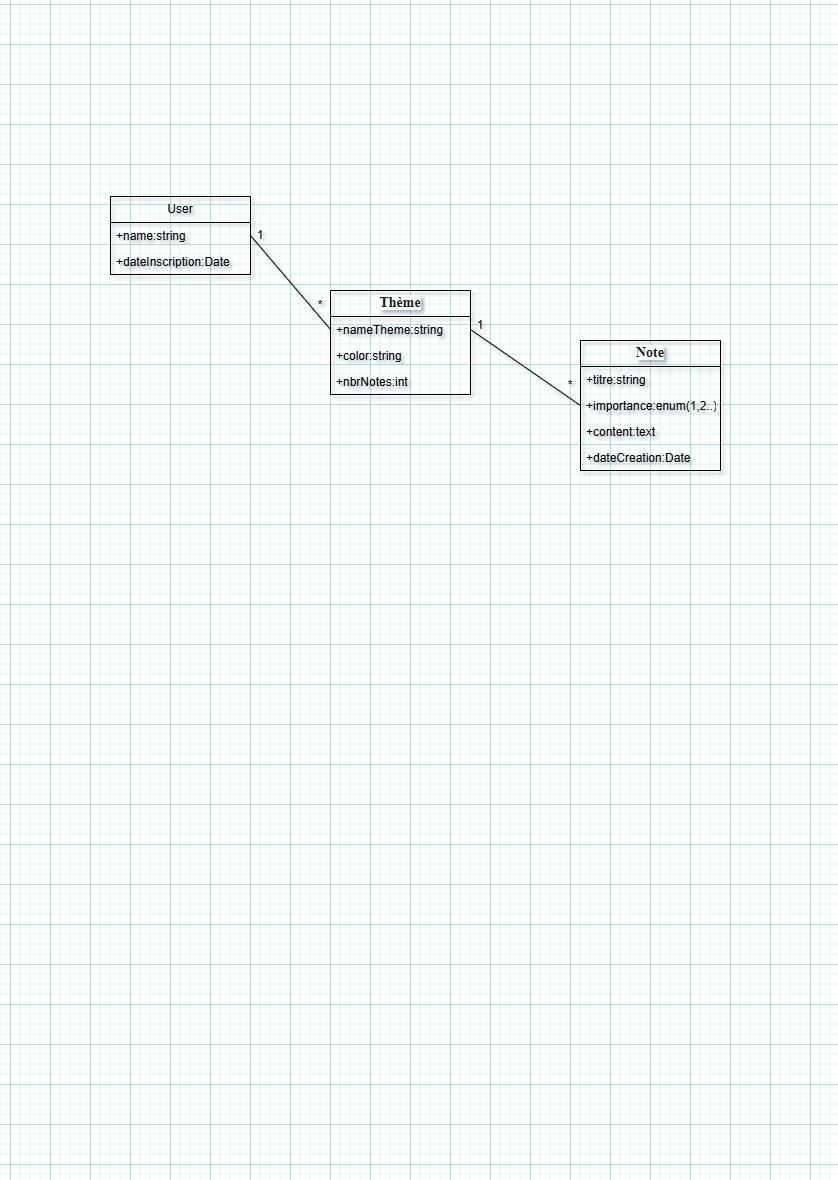

The diagram above was exported from draw.io. Its source (the exported page's mxGraphModel, read from the mxfile embedded in the PNG):
<mxGraphModel dx="1025" dy="417" grid="1" gridSize="10" guides="1" tooltips="1" connect="1" arrows="1" fold="1" page="1" pageScale="1" pageWidth="827" pageHeight="1169" math="0" shadow="0">
  <root>
    <mxCell id="WIyWlLk6GJQsqaUBKTNV-0" />
    <mxCell id="WIyWlLk6GJQsqaUBKTNV-1" parent="WIyWlLk6GJQsqaUBKTNV-0" />
    <mxCell id="UefH8rSB6HVKTpbrT9Sl-0" parent="WIyWlLk6GJQsqaUBKTNV-1" style="swimlane;fontStyle=0;childLayout=stackLayout;horizontal=1;startSize=26;fillColor=none;horizontalStack=0;resizeParent=1;resizeParentMax=0;resizeLast=0;collapsible=1;marginBottom=0;whiteSpace=wrap;html=1;" value="User" vertex="1">
      <mxGeometry height="78" width="140" x="110" y="196" as="geometry" />
    </mxCell>
    <mxCell id="UefH8rSB6HVKTpbrT9Sl-1" parent="UefH8rSB6HVKTpbrT9Sl-0" style="text;strokeColor=none;fillColor=none;align=left;verticalAlign=top;spacingLeft=4;spacingRight=4;overflow=hidden;rotatable=0;points=[[0,0.5],[1,0.5]];portConstraint=eastwest;whiteSpace=wrap;html=1;" value="+name:string" vertex="1">
      <mxGeometry height="26" width="140" y="26" as="geometry" />
    </mxCell>
    <mxCell id="UefH8rSB6HVKTpbrT9Sl-2" parent="UefH8rSB6HVKTpbrT9Sl-0" style="text;strokeColor=none;fillColor=none;align=left;verticalAlign=top;spacingLeft=4;spacingRight=4;overflow=hidden;rotatable=0;points=[[0,0.5],[1,0.5]];portConstraint=eastwest;whiteSpace=wrap;html=1;" value="+dateInscription:Date" vertex="1">
      <mxGeometry height="26" width="140" y="52" as="geometry" />
    </mxCell>
    <mxCell id="UefH8rSB6HVKTpbrT9Sl-4" parent="WIyWlLk6GJQsqaUBKTNV-1" style="swimlane;fontStyle=0;childLayout=stackLayout;horizontal=1;startSize=26;fillColor=none;horizontalStack=0;resizeParent=1;resizeParentMax=0;resizeLast=0;collapsible=1;marginBottom=0;whiteSpace=wrap;html=1;" value="&lt;span style=&quot;--tw-border-spacing-x: 0; --tw-border-spacing-y: 0; --tw-translate-x: 0; --tw-translate-y: 0; --tw-rotate: 0; --tw-skew-x: 0; --tw-skew-y: 0; --tw-scale-x: 1; --tw-scale-y: 1; --tw-pan-x: ; --tw-pan-y: ; --tw-pinch-zoom: ; --tw-scroll-snap-strictness: proximity; --tw-gradient-from-position: ; --tw-gradient-via-position: ; --tw-gradient-to-position: ; --tw-ordinal: ; --tw-slashed-zero: ; --tw-numeric-figure: ; --tw-numeric-spacing: ; --tw-numeric-fraction: ; --tw-ring-inset: ; --tw-ring-offset-width: 0px; --tw-ring-offset-color: #fff; --tw-ring-color: rgba(59,130,246,.5); --tw-ring-offset-shadow: 0 0 #0000; --tw-ring-shadow: 0 0 #0000; --tw-shadow: 0 0 #0000; --tw-shadow-colored: 0 0 #0000; --tw-blur: ; --tw-brightness: ; --tw-contrast: ; --tw-grayscale: ; --tw-hue-rotate: ; --tw-invert: ; --tw-saturate: ; --tw-sepia: ; --tw-drop-shadow: ; --tw-backdrop-blur: ; --tw-backdrop-brightness: ; --tw-backdrop-contrast: ; --tw-backdrop-grayscale: ; --tw-backdrop-hue-rotate: ; --tw-backdrop-invert: ; --tw-backdrop-opacity: ; --tw-backdrop-saturate: ; --tw-backdrop-sepia: ; --tw-contain-size: ; --tw-contain-layout: ; --tw-contain-paint: ; --tw-contain-style: ; box-sizing: border-box; border: 0px solid; font-weight: 700; color: rgba(0, 0, 0, 0.88); font-family: &amp;quot;Nunito Sans&amp;quot;, &amp;quot;sans-serif&amp;quot;; font-size: 14px; text-align: start; background-color: rgb(255, 255, 255);&quot;&gt;Note&lt;/span&gt;" vertex="1">
      <mxGeometry height="130" width="140" x="580" y="340" as="geometry" />
    </mxCell>
    <mxCell id="UefH8rSB6HVKTpbrT9Sl-5" parent="UefH8rSB6HVKTpbrT9Sl-4" style="text;strokeColor=none;fillColor=none;align=left;verticalAlign=top;spacingLeft=4;spacingRight=4;overflow=hidden;rotatable=0;points=[[0,0.5],[1,0.5]];portConstraint=eastwest;whiteSpace=wrap;html=1;" value="+titre:string" vertex="1">
      <mxGeometry height="26" width="140" y="26" as="geometry" />
    </mxCell>
    <mxCell id="UefH8rSB6HVKTpbrT9Sl-6" parent="UefH8rSB6HVKTpbrT9Sl-4" style="text;strokeColor=none;fillColor=none;align=left;verticalAlign=top;spacingLeft=4;spacingRight=4;overflow=hidden;rotatable=0;points=[[0,0.5],[1,0.5]];portConstraint=eastwest;whiteSpace=wrap;html=1;" value="+importance:enum(1,2..)" vertex="1">
      <mxGeometry height="26" width="140" y="52" as="geometry" />
    </mxCell>
    <mxCell id="UefH8rSB6HVKTpbrT9Sl-7" parent="UefH8rSB6HVKTpbrT9Sl-4" style="text;strokeColor=none;fillColor=none;align=left;verticalAlign=top;spacingLeft=4;spacingRight=4;overflow=hidden;rotatable=0;points=[[0,0.5],[1,0.5]];portConstraint=eastwest;whiteSpace=wrap;html=1;" value="+content:text&lt;div&gt;&lt;br&gt;&lt;/div&gt;" vertex="1">
      <mxGeometry height="26" width="140" y="78" as="geometry" />
    </mxCell>
    <mxCell id="UefH8rSB6HVKTpbrT9Sl-12" parent="UefH8rSB6HVKTpbrT9Sl-4" style="text;strokeColor=none;fillColor=none;align=left;verticalAlign=top;spacingLeft=4;spacingRight=4;overflow=hidden;rotatable=0;points=[[0,0.5],[1,0.5]];portConstraint=eastwest;whiteSpace=wrap;html=1;" value="+dateCreation:Date" vertex="1">
      <mxGeometry height="26" width="140" y="104" as="geometry" />
    </mxCell>
    <mxCell id="UefH8rSB6HVKTpbrT9Sl-8" parent="WIyWlLk6GJQsqaUBKTNV-1" style="swimlane;fontStyle=0;childLayout=stackLayout;horizontal=1;startSize=26;fillColor=none;horizontalStack=0;resizeParent=1;resizeParentMax=0;resizeLast=0;collapsible=1;marginBottom=0;whiteSpace=wrap;html=1;" value="&lt;span style=&quot;--tw-border-spacing-x: 0; --tw-border-spacing-y: 0; --tw-translate-x: 0; --tw-translate-y: 0; --tw-rotate: 0; --tw-skew-x: 0; --tw-skew-y: 0; --tw-scale-x: 1; --tw-scale-y: 1; --tw-pan-x: ; --tw-pan-y: ; --tw-pinch-zoom: ; --tw-scroll-snap-strictness: proximity; --tw-gradient-from-position: ; --tw-gradient-via-position: ; --tw-gradient-to-position: ; --tw-ordinal: ; --tw-slashed-zero: ; --tw-numeric-figure: ; --tw-numeric-spacing: ; --tw-numeric-fraction: ; --tw-ring-inset: ; --tw-ring-offset-width: 0px; --tw-ring-offset-color: #fff; --tw-ring-color: rgba(59,130,246,.5); --tw-ring-offset-shadow: 0 0 #0000; --tw-ring-shadow: 0 0 #0000; --tw-shadow: 0 0 #0000; --tw-shadow-colored: 0 0 #0000; --tw-blur: ; --tw-brightness: ; --tw-contrast: ; --tw-grayscale: ; --tw-hue-rotate: ; --tw-invert: ; --tw-saturate: ; --tw-sepia: ; --tw-drop-shadow: ; --tw-backdrop-blur: ; --tw-backdrop-brightness: ; --tw-backdrop-contrast: ; --tw-backdrop-grayscale: ; --tw-backdrop-hue-rotate: ; --tw-backdrop-invert: ; --tw-backdrop-opacity: ; --tw-backdrop-saturate: ; --tw-backdrop-sepia: ; --tw-contain-size: ; --tw-contain-layout: ; --tw-contain-paint: ; --tw-contain-style: ; box-sizing: border-box; border: 0px solid; font-weight: 700; color: rgba(0, 0, 0, 0.88); font-family: &amp;quot;Nunito Sans&amp;quot;, &amp;quot;sans-serif&amp;quot;; font-size: 14px; text-align: start; background-color: rgb(255, 255, 255);&quot;&gt;Thème&lt;/span&gt;" vertex="1">
      <mxGeometry height="104" width="140" x="330" y="290" as="geometry" />
    </mxCell>
    <mxCell id="UefH8rSB6HVKTpbrT9Sl-9" parent="UefH8rSB6HVKTpbrT9Sl-8" style="text;strokeColor=none;fillColor=none;align=left;verticalAlign=top;spacingLeft=4;spacingRight=4;overflow=hidden;rotatable=0;points=[[0,0.5],[1,0.5]];portConstraint=eastwest;whiteSpace=wrap;html=1;" value="+nameTheme:string" vertex="1">
      <mxGeometry height="26" width="140" y="26" as="geometry" />
    </mxCell>
    <mxCell id="UefH8rSB6HVKTpbrT9Sl-10" parent="UefH8rSB6HVKTpbrT9Sl-8" style="text;strokeColor=none;fillColor=none;align=left;verticalAlign=top;spacingLeft=4;spacingRight=4;overflow=hidden;rotatable=0;points=[[0,0.5],[1,0.5]];portConstraint=eastwest;whiteSpace=wrap;html=1;" value="+color:string" vertex="1">
      <mxGeometry height="26" width="140" y="52" as="geometry" />
    </mxCell>
    <mxCell id="UefH8rSB6HVKTpbrT9Sl-11" parent="UefH8rSB6HVKTpbrT9Sl-8" style="text;strokeColor=none;fillColor=none;align=left;verticalAlign=top;spacingLeft=4;spacingRight=4;overflow=hidden;rotatable=0;points=[[0,0.5],[1,0.5]];portConstraint=eastwest;whiteSpace=wrap;html=1;" value="+nbrNotes:int" vertex="1">
      <mxGeometry height="26" width="140" y="78" as="geometry" />
    </mxCell>
    <mxCell id="UefH8rSB6HVKTpbrT9Sl-13" edge="1" parent="WIyWlLk6GJQsqaUBKTNV-1" source="UefH8rSB6HVKTpbrT9Sl-1" style="endArrow=none;html=1;rounded=0;exitX=1;exitY=0.5;exitDx=0;exitDy=0;entryX=0;entryY=0.5;entryDx=0;entryDy=0;" target="UefH8rSB6HVKTpbrT9Sl-9" value="">
      <mxGeometry height="50" relative="1" width="50" as="geometry">
        <mxPoint x="390" y="360" as="sourcePoint" />
        <mxPoint x="440" y="310" as="targetPoint" />
      </mxGeometry>
    </mxCell>
    <mxCell id="UefH8rSB6HVKTpbrT9Sl-14" edge="1" parent="WIyWlLk6GJQsqaUBKTNV-1" source="UefH8rSB6HVKTpbrT9Sl-9" style="endArrow=none;html=1;rounded=0;exitX=1;exitY=0.5;exitDx=0;exitDy=0;entryX=0;entryY=0.5;entryDx=0;entryDy=0;" target="UefH8rSB6HVKTpbrT9Sl-6" value="">
      <mxGeometry height="50" relative="1" width="50" as="geometry">
        <mxPoint x="390" y="360" as="sourcePoint" />
        <mxPoint x="440" y="310" as="targetPoint" />
      </mxGeometry>
    </mxCell>
    <mxCell id="UefH8rSB6HVKTpbrT9Sl-15" parent="WIyWlLk6GJQsqaUBKTNV-1" style="text;html=1;whiteSpace=wrap;strokeColor=none;fillColor=none;align=center;verticalAlign=middle;rounded=0;" value="1" vertex="1">
      <mxGeometry height="30" width="60" x="230" y="220" as="geometry" />
    </mxCell>
    <mxCell id="UefH8rSB6HVKTpbrT9Sl-16" parent="WIyWlLk6GJQsqaUBKTNV-1" style="text;html=1;whiteSpace=wrap;strokeColor=none;fillColor=none;align=center;verticalAlign=middle;rounded=0;" value="*" vertex="1">
      <mxGeometry height="30" width="60" x="290" y="290" as="geometry" />
    </mxCell>
    <mxCell id="UefH8rSB6HVKTpbrT9Sl-17" parent="WIyWlLk6GJQsqaUBKTNV-1" style="text;html=1;whiteSpace=wrap;strokeColor=none;fillColor=none;align=center;verticalAlign=middle;rounded=0;" value="*" vertex="1">
      <mxGeometry height="30" width="60" x="540" y="370" as="geometry" />
    </mxCell>
    <mxCell id="UefH8rSB6HVKTpbrT9Sl-18" parent="WIyWlLk6GJQsqaUBKTNV-1" style="text;html=1;whiteSpace=wrap;strokeColor=none;fillColor=none;align=center;verticalAlign=middle;rounded=0;" value="1" vertex="1">
      <mxGeometry height="30" width="60" x="450" y="310" as="geometry" />
    </mxCell>
  </root>
</mxGraphModel>